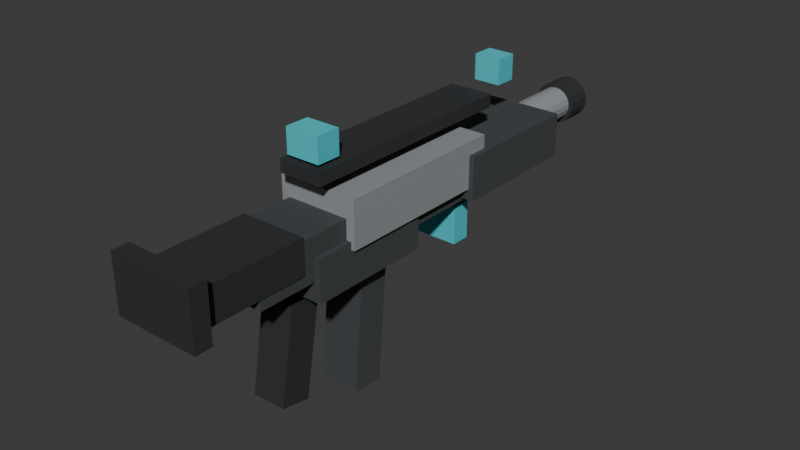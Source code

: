 # Source: wpn_a1_compact_rifle_01.blend  (saved by Blender 5.1.30; exported with 4.5.12 LTS)
import bpy
from mathutils import Matrix  # noqa: F401  (used for matrix-valued properties, if any)

bpy.ops.wm.read_factory_settings(use_empty=True)
scene = bpy.context.scene
scene.name = 'Scene'

# ---- collections
col_collection = bpy.data.collections.new('Collection'); scene.collection.children.link(col_collection)

# ---- materials (node trees are filled in below, after node groups)
mat_mat_a1_compact_rifle_gunmetal = bpy.data.materials.new('mat_a1_compact_rifle_gunmetal')
mat_mat_a1_compact_rifle_gunmetal.diffuse_color = (0.3, 0.32, 0.33, 1.0)
mat_mat_a1_compact_rifle_polymer = bpy.data.materials.new('mat_a1_compact_rifle_polymer')
mat_mat_a1_compact_rifle_polymer.diffuse_color = (0.055, 0.06, 0.064, 1.0)
mat_mat_a1_compact_rifle_rubber = bpy.data.materials.new('mat_a1_compact_rifle_rubber')
mat_mat_a1_compact_rifle_rubber.diffuse_color = (0.025, 0.027, 0.03, 1.0)
mat_mat_a1_compact_rifle_teal_mark = bpy.data.materials.new('mat_a1_compact_rifle_teal_mark')
mat_mat_a1_compact_rifle_teal_mark.diffuse_color = (0.06, 0.58, 0.66, 1.0)
mat_mat_a1_compact_rifle_safety_orange = bpy.data.materials.new('mat_a1_compact_rifle_safety_orange')
mat_mat_a1_compact_rifle_safety_orange.diffuse_color = (0.9, 0.34, 0.08, 1.0)

# ---- material node trees
mat_mat_a1_compact_rifle_gunmetal.use_nodes = True; mat_mat_a1_compact_rifle_gunmetal.node_tree.nodes.clear()
_N = mat_mat_a1_compact_rifle_gunmetal.node_tree.nodes; _L = mat_mat_a1_compact_rifle_gunmetal.node_tree.links
n0 = _N.new('ShaderNodeBsdfPrincipled'); n0.name = 'Principled BSDF'; n0.location = (-200, 100)
n0.inputs[0].default_value = (0.3, 0.32, 0.33, 1.0)
n0.inputs[1].default_value = 0.1
n0.inputs[2].default_value = 0.78
n1 = _N.new('ShaderNodeOutputMaterial'); n1.name = 'Material Output'; n1.location = (200, 100)
_L.new(n0.outputs[0], n1.inputs[0])
n1.is_active_output = True
mat_mat_a1_compact_rifle_polymer.use_nodes = True; mat_mat_a1_compact_rifle_polymer.node_tree.nodes.clear()
_N = mat_mat_a1_compact_rifle_polymer.node_tree.nodes; _L = mat_mat_a1_compact_rifle_polymer.node_tree.links
n0 = _N.new('ShaderNodeBsdfPrincipled'); n0.name = 'Principled BSDF'; n0.location = (-200, 100)
n0.inputs[0].default_value = (0.055, 0.06, 0.064, 1.0)
n0.inputs[2].default_value = 0.78
n1 = _N.new('ShaderNodeOutputMaterial'); n1.name = 'Material Output'; n1.location = (200, 100)
_L.new(n0.outputs[0], n1.inputs[0])
n1.is_active_output = True
mat_mat_a1_compact_rifle_rubber.use_nodes = True; mat_mat_a1_compact_rifle_rubber.node_tree.nodes.clear()
_N = mat_mat_a1_compact_rifle_rubber.node_tree.nodes; _L = mat_mat_a1_compact_rifle_rubber.node_tree.links
n0 = _N.new('ShaderNodeBsdfPrincipled'); n0.name = 'Principled BSDF'; n0.location = (-200, 100)
n0.inputs[0].default_value = (0.025, 0.027, 0.03, 1.0)
n0.inputs[2].default_value = 0.78
n1 = _N.new('ShaderNodeOutputMaterial'); n1.name = 'Material Output'; n1.location = (200, 100)
_L.new(n0.outputs[0], n1.inputs[0])
n1.is_active_output = True
mat_mat_a1_compact_rifle_teal_mark.use_nodes = True; mat_mat_a1_compact_rifle_teal_mark.node_tree.nodes.clear()
_N = mat_mat_a1_compact_rifle_teal_mark.node_tree.nodes; _L = mat_mat_a1_compact_rifle_teal_mark.node_tree.links
n0 = _N.new('ShaderNodeBsdfPrincipled'); n0.name = 'Principled BSDF'; n0.location = (-200, 100)
n0.inputs[0].default_value = (0.06, 0.58, 0.66, 1.0)
n0.inputs[2].default_value = 0.78
n1 = _N.new('ShaderNodeOutputMaterial'); n1.name = 'Material Output'; n1.location = (200, 100)
_L.new(n0.outputs[0], n1.inputs[0])
n1.is_active_output = True
mat_mat_a1_compact_rifle_safety_orange.use_nodes = True; mat_mat_a1_compact_rifle_safety_orange.node_tree.nodes.clear()
_N = mat_mat_a1_compact_rifle_safety_orange.node_tree.nodes; _L = mat_mat_a1_compact_rifle_safety_orange.node_tree.links
n0 = _N.new('ShaderNodeBsdfPrincipled'); n0.name = 'Principled BSDF'; n0.location = (-200, 100)
n0.inputs[0].default_value = (0.9, 0.34, 0.08, 1.0)
n0.inputs[2].default_value = 0.78
n1 = _N.new('ShaderNodeOutputMaterial'); n1.name = 'Material Output'; n1.location = (200, 100)
_L.new(n0.outputs[0], n1.inputs[0])
n1.is_active_output = True

# ---- world
world_world = bpy.data.worlds.new('World'); scene.world = world_world
world_world.use_nodes = True; world_world.node_tree.nodes.clear()
_N = world_world.node_tree.nodes; _L = world_world.node_tree.links
n0 = _N.new('ShaderNodeOutputWorld'); n0.name = 'World Output'; n0.location = (200, 100)
n1 = _N.new('ShaderNodeBackground'); n1.name = 'Background'; n1.location = (-200, 100)
n1.inputs[0].default_value = (0.05088, 0.05088, 0.05088, 1.0)
_L.new(n1.outputs[0], n0.inputs[0])
n0.is_active_output = True
world_world.color = (0.05088, 0.05088, 0.05088)
world_world.sun_shadow_jitter_overblur = 0.0

# ---- meshes
me_wpn_a1_compact_rifle_01_lod0_upper_body_mesh = bpy.data.meshes.new('wpn_a1_compact_rifle_01_lod0_upper_body_mesh')
me_wpn_a1_compact_rifle_01_lod0_upper_body_mesh.from_pydata([(-0.0825, -0.18, -0.0475), (-0.0825, -0.18, 0.0475), (-0.0825, 0.18, -0.0475), (-0.0825, 0.18, 0.0475), (0.0825, -0.18, -0.0475), (0.0825, -0.18, 0.0475), (0.0825, 0.18, -0.0475), (0.0825, 0.18, 0.0475)], [], [(0, 1, 3, 2), (2, 3, 7, 6), (6, 7, 5, 4), (4, 5, 1, 0), (2, 6, 4, 0), (7, 3, 1, 5)])
_uv = me_wpn_a1_compact_rifle_01_lod0_upper_body_mesh.uv_layers.new(name='UVMap')
_uv.uv.foreach_set('vector', [0.375, 0.0, 0.625, 0.0, 0.625, 0.25, 0.375, 0.25, 0.375, 0.25, 0.625, 0.25, 0.625, 0.5, 0.375, 0.5, 0.375, 0.5, 0.625, 0.5, 0.625, 0.75, 0.375, 0.75, 0.375, 0.75, 0.625, 0.75, 0.625, 1.0, 0.375, 1.0, 0.125, 0.5, 0.375, 0.5, 0.375, 0.75, 0.125, 0.75, 0.625, 0.5, 0.875, 0.5, 0.875, 0.75, 0.625, 0.75])
me_wpn_a1_compact_rifle_01_lod0_upper_body_mesh.materials.append(mat_mat_a1_compact_rifle_gunmetal)
me_wpn_a1_compact_rifle_01_lod0_upper_body_mesh.update()
me_wpn_a1_compact_rifle_01_lod0_lower_body_mesh = bpy.data.meshes.new('wpn_a1_compact_rifle_01_lod0_lower_body_mesh')
me_wpn_a1_compact_rifle_01_lod0_lower_body_mesh.from_pydata([(-0.075, -0.1275, -0.0425), (-0.075, -0.1275, 0.0425), (-0.075, 0.1275, -0.0425), (-0.075, 0.1275, 0.0425), (0.075, -0.1275, -0.0425), (0.075, -0.1275, 0.0425), (0.075, 0.1275, -0.0425), (0.075, 0.1275, 0.0425)], [], [(0, 1, 3, 2), (2, 3, 7, 6), (6, 7, 5, 4), (4, 5, 1, 0), (2, 6, 4, 0), (7, 3, 1, 5)])
_uv = me_wpn_a1_compact_rifle_01_lod0_lower_body_mesh.uv_layers.new(name='UVMap')
_uv.uv.foreach_set('vector', [0.375, 0.0, 0.625, 0.0, 0.625, 0.25, 0.375, 0.25, 0.375, 0.25, 0.625, 0.25, 0.625, 0.5, 0.375, 0.5, 0.375, 0.5, 0.625, 0.5, 0.625, 0.75, 0.375, 0.75, 0.375, 0.75, 0.625, 0.75, 0.625, 1.0, 0.375, 1.0, 0.125, 0.5, 0.375, 0.5, 0.375, 0.75, 0.125, 0.75, 0.625, 0.5, 0.875, 0.5, 0.875, 0.75, 0.625, 0.75])
me_wpn_a1_compact_rifle_01_lod0_lower_body_mesh.materials.append(mat_mat_a1_compact_rifle_polymer)
me_wpn_a1_compact_rifle_01_lod0_lower_body_mesh.update()
me_wpn_a1_compact_rifle_01_lod0_top_rail_mesh = bpy.data.meshes.new('wpn_a1_compact_rifle_01_lod0_top_rail_mesh')
me_wpn_a1_compact_rifle_01_lod0_top_rail_mesh.from_pydata([(-0.045, -0.2325, -0.013), (-0.045, -0.2325, 0.013), (-0.045, 0.2325, -0.013), (-0.045, 0.2325, 0.013), (0.045, -0.2325, -0.013), (0.045, -0.2325, 0.013), (0.045, 0.2325, -0.013), (0.045, 0.2325, 0.013)], [], [(0, 1, 3, 2), (2, 3, 7, 6), (6, 7, 5, 4), (4, 5, 1, 0), (2, 6, 4, 0), (7, 3, 1, 5)])
_uv = me_wpn_a1_compact_rifle_01_lod0_top_rail_mesh.uv_layers.new(name='UVMap')
_uv.uv.foreach_set('vector', [0.375, 0.0, 0.625, 0.0, 0.625, 0.25, 0.375, 0.25, 0.375, 0.25, 0.625, 0.25, 0.625, 0.5, 0.375, 0.5, 0.375, 0.5, 0.625, 0.5, 0.625, 0.75, 0.375, 0.75, 0.375, 0.75, 0.625, 0.75, 0.625, 1.0, 0.375, 1.0, 0.125, 0.5, 0.375, 0.5, 0.375, 0.75, 0.125, 0.75, 0.625, 0.5, 0.875, 0.5, 0.875, 0.75, 0.625, 0.75])
me_wpn_a1_compact_rifle_01_lod0_top_rail_mesh.materials.append(mat_mat_a1_compact_rifle_rubber)
me_wpn_a1_compact_rifle_01_lod0_top_rail_mesh.update()
me_wpn_a1_compact_rifle_01_lod0_handguard_mesh = bpy.data.meshes.new('wpn_a1_compact_rifle_01_lod0_handguard_mesh')
me_wpn_a1_compact_rifle_01_lod0_handguard_mesh.from_pydata([(-0.0925, -0.14, -0.045), (-0.0925, -0.14, 0.045), (-0.0925, 0.14, -0.045), (-0.0925, 0.14, 0.045), (0.0925, -0.14, -0.045), (0.0925, -0.14, 0.045), (0.0925, 0.14, -0.045), (0.0925, 0.14, 0.045)], [], [(0, 1, 3, 2), (2, 3, 7, 6), (6, 7, 5, 4), (4, 5, 1, 0), (2, 6, 4, 0), (7, 3, 1, 5)])
_uv = me_wpn_a1_compact_rifle_01_lod0_handguard_mesh.uv_layers.new(name='UVMap')
_uv.uv.foreach_set('vector', [0.375, 0.0, 0.625, 0.0, 0.625, 0.25, 0.375, 0.25, 0.375, 0.25, 0.625, 0.25, 0.625, 0.5, 0.375, 0.5, 0.375, 0.5, 0.625, 0.5, 0.625, 0.75, 0.375, 0.75, 0.375, 0.75, 0.625, 0.75, 0.625, 1.0, 0.375, 1.0, 0.125, 0.5, 0.375, 0.5, 0.375, 0.75, 0.125, 0.75, 0.625, 0.5, 0.875, 0.5, 0.875, 0.75, 0.625, 0.75])
me_wpn_a1_compact_rifle_01_lod0_handguard_mesh.materials.append(mat_mat_a1_compact_rifle_polymer)
me_wpn_a1_compact_rifle_01_lod0_handguard_mesh.update()
me_wpn_a1_compact_rifle_01_lod0_front_tube_mesh = bpy.data.meshes.new('wpn_a1_compact_rifle_01_lod0_front_tube_mesh')
me_wpn_a1_compact_rifle_01_lod0_front_tube_mesh.from_pydata([(0.0, 0.1225, 0.035), (0.0, -0.1225, 0.035), (0.01197, 0.1225, 0.03289), (0.01197, -0.1225, 0.03289), (0.0225, 0.1225, 0.02681), (0.0225, -0.1225, 0.02681), (0.03031, 0.1225, 0.0175), (0.03031, -0.1225, 0.0175), (0.03447, 0.1225, 0.006078), (0.03447, -0.1225, 0.006078), (0.03447, 0.1225, -0.006078), (0.03447, -0.1225, -0.006078), (0.03031, 0.1225, -0.0175), (0.03031, -0.1225, -0.0175), (0.0225, 0.1225, -0.02681), (0.0225, -0.1225, -0.02681), (0.01197, 0.1225, -0.03289), (0.01197, -0.1225, -0.03289), (0.0, 0.1225, -0.035), (0.0, -0.1225, -0.035), (-0.01197, 0.1225, -0.03289), (-0.01197, -0.1225, -0.03289), (-0.0225, 0.1225, -0.02681), (-0.0225, -0.1225, -0.02681), (-0.03031, 0.1225, -0.0175), (-0.03031, -0.1225, -0.0175), (-0.03447, 0.1225, -0.006078), (-0.03447, -0.1225, -0.006078), (-0.03447, 0.1225, 0.006078), (-0.03447, -0.1225, 0.006078), (-0.03031, 0.1225, 0.0175), (-0.03031, -0.1225, 0.0175), (-0.0225, 0.1225, 0.02681), (-0.0225, -0.1225, 0.02681), (-0.01197, 0.1225, 0.03289), (-0.01197, -0.1225, 0.03289)], [], [(0, 1, 3, 2), (2, 3, 5, 4), (4, 5, 7, 6), (6, 7, 9, 8), (8, 9, 11, 10), (10, 11, 13, 12), (12, 13, 15, 14), (14, 15, 17, 16), (16, 17, 19, 18), (18, 19, 21, 20), (20, 21, 23, 22), (22, 23, 25, 24), (24, 25, 27, 26), (26, 27, 29, 28), (28, 29, 31, 30), (30, 31, 33, 32), (3, 1, 35, 33, 31, 29, 27, 25, 23, 21, 19, 17, 15, 13, 11, 9, 7, 5), (32, 33, 35, 34), (34, 35, 1, 0), (0, 2, 4, 6, 8, 10, 12, 14, 16, 18, 20, 22, 24, 26, 28, 30, 32, 34)])
_uv = me_wpn_a1_compact_rifle_01_lod0_front_tube_mesh.uv_layers.new(name='UVMap')
_uv.uv.foreach_set('vector', [1.0, 0.5, 1.0, 1.0, 0.9444, 1.0, 0.9444, 0.5, 0.9444, 0.5, 0.9444, 1.0, 0.8889, 1.0, 0.8889, 0.5, 0.8889, 0.5, 0.8889, 1.0, 0.8333, 1.0, 0.8333, 0.5, 0.8333, 0.5, 0.8333, 1.0, 0.7778, 1.0, 0.7778, 0.5, 0.7778, 0.5, 0.7778, 1.0, 0.7222, 1.0, 0.7222, 0.5, 0.7222, 0.5, 0.7222, 1.0, 0.6667, 1.0, 0.6667, 0.5, 0.6667, 0.5, 0.6667, 1.0, 0.6111, 1.0, 0.6111, 0.5, 0.6111, 0.5, 0.6111, 1.0, 0.5556, 1.0, 0.5556, 0.5, 0.5556, 0.5, 0.5556, 1.0, 0.5, 1.0, 0.5, 0.5, 0.5, 0.5, 0.5, 1.0, 0.4444, 1.0, 0.4444, 0.5, 0.4444, 0.5, 0.4444, 1.0, 0.3889, 1.0, 0.3889, 0.5, 0.3889, 0.5, 0.3889, 1.0, 0.3333, 1.0, 0.3333, 0.5, 0.3333, 0.5, 0.3333, 1.0, 0.2778, 1.0, 0.2778, 0.5, 0.2778, 0.5, 0.2778, 1.0, 0.2222, 1.0, 0.2222, 0.5, 0.2222, 0.5, 0.2222, 1.0, 0.1667, 1.0, 0.1667, 0.5, 0.1667, 0.5, 0.1667, 1.0, 0.1111, 1.0, 0.1111, 0.5, 0.3321, 0.4755, 0.25, 0.49, 0.1679, 0.4755, 0.09573, 0.4339, 0.04215, 0.37, 0.01365, 0.2917, 0.01365, 0.2083, 0.04215, 0.13, 0.09573, 0.06615, 0.1679, 0.02447, 0.25, 0.01, 0.3321, 0.02447, 0.4043, 0.06615, 0.4578, 0.13, 0.4864, 0.2083, 0.4864, 0.2917, 0.4578, 0.37, 0.4043, 0.4339, 0.1111, 0.5, 0.1111, 1.0, 0.05556, 1.0, 0.05556, 0.5, 0.05556, 0.5, 0.05556, 1.0, -1.863e-07, 1.0, -1.863e-07, 0.5, 0.75, 0.49, 0.8321, 0.4755, 0.9043, 0.4339, 0.9578, 0.37, 0.9864, 0.2917, 0.9864, 0.2083, 0.9578, 0.13, 0.9043, 0.06615, 0.8321, 0.02447, 0.75, 0.01, 0.6679, 0.02447, 0.5957, 0.06615, 0.5422, 0.13, 0.5136, 0.2083, 0.5136, 0.2917, 0.5422, 0.37, 0.5957, 0.4339, 0.6679, 0.4755])
me_wpn_a1_compact_rifle_01_lod0_front_tube_mesh.materials.append(mat_mat_a1_compact_rifle_gunmetal)
me_wpn_a1_compact_rifle_01_lod0_front_tube_mesh.update()
me_wpn_a1_compact_rifle_01_lod0_muzzle_mark_mesh = bpy.data.meshes.new('wpn_a1_compact_rifle_01_lod0_muzzle_mark_mesh')
me_wpn_a1_compact_rifle_01_lod0_muzzle_mark_mesh.from_pydata([(0.0, 0.0275, 0.044), (0.0, -0.0275, 0.044), (0.01505, 0.0275, 0.04135), (0.01505, -0.0275, 0.04135), (0.02828, 0.0275, 0.03371), (0.02828, -0.0275, 0.03371), (0.03811, 0.0275, 0.022), (0.03811, -0.0275, 0.022), (0.04333, 0.0275, 0.007641), (0.04333, -0.0275, 0.007641), (0.04333, 0.0275, -0.007641), (0.04333, -0.0275, -0.007641), (0.03811, 0.0275, -0.022), (0.03811, -0.0275, -0.022), (0.02828, 0.0275, -0.03371), (0.02828, -0.0275, -0.03371), (0.01505, 0.0275, -0.04135), (0.01505, -0.0275, -0.04135), (0.0, 0.0275, -0.044), (0.0, -0.0275, -0.044), (-0.01505, 0.0275, -0.04135), (-0.01505, -0.0275, -0.04135), (-0.02828, 0.0275, -0.03371), (-0.02828, -0.0275, -0.03371), (-0.03811, 0.0275, -0.022), (-0.03811, -0.0275, -0.022), (-0.04333, 0.0275, -0.007641), (-0.04333, -0.0275, -0.007641), (-0.04333, 0.0275, 0.007641), (-0.04333, -0.0275, 0.007641), (-0.03811, 0.0275, 0.022), (-0.03811, -0.0275, 0.022), (-0.02828, 0.0275, 0.03371), (-0.02828, -0.0275, 0.03371), (-0.01505, 0.0275, 0.04135), (-0.01505, -0.0275, 0.04135)], [], [(0, 1, 3, 2), (2, 3, 5, 4), (4, 5, 7, 6), (6, 7, 9, 8), (8, 9, 11, 10), (10, 11, 13, 12), (12, 13, 15, 14), (14, 15, 17, 16), (16, 17, 19, 18), (18, 19, 21, 20), (20, 21, 23, 22), (22, 23, 25, 24), (24, 25, 27, 26), (26, 27, 29, 28), (28, 29, 31, 30), (30, 31, 33, 32), (3, 1, 35, 33, 31, 29, 27, 25, 23, 21, 19, 17, 15, 13, 11, 9, 7, 5), (32, 33, 35, 34), (34, 35, 1, 0), (0, 2, 4, 6, 8, 10, 12, 14, 16, 18, 20, 22, 24, 26, 28, 30, 32, 34)])
_uv = me_wpn_a1_compact_rifle_01_lod0_muzzle_mark_mesh.uv_layers.new(name='UVMap')
_uv.uv.foreach_set('vector', [1.0, 0.5, 1.0, 1.0, 0.9444, 1.0, 0.9444, 0.5, 0.9444, 0.5, 0.9444, 1.0, 0.8889, 1.0, 0.8889, 0.5, 0.8889, 0.5, 0.8889, 1.0, 0.8333, 1.0, 0.8333, 0.5, 0.8333, 0.5, 0.8333, 1.0, 0.7778, 1.0, 0.7778, 0.5, 0.7778, 0.5, 0.7778, 1.0, 0.7222, 1.0, 0.7222, 0.5, 0.7222, 0.5, 0.7222, 1.0, 0.6667, 1.0, 0.6667, 0.5, 0.6667, 0.5, 0.6667, 1.0, 0.6111, 1.0, 0.6111, 0.5, 0.6111, 0.5, 0.6111, 1.0, 0.5556, 1.0, 0.5556, 0.5, 0.5556, 0.5, 0.5556, 1.0, 0.5, 1.0, 0.5, 0.5, 0.5, 0.5, 0.5, 1.0, 0.4444, 1.0, 0.4444, 0.5, 0.4444, 0.5, 0.4444, 1.0, 0.3889, 1.0, 0.3889, 0.5, 0.3889, 0.5, 0.3889, 1.0, 0.3333, 1.0, 0.3333, 0.5, 0.3333, 0.5, 0.3333, 1.0, 0.2778, 1.0, 0.2778, 0.5, 0.2778, 0.5, 0.2778, 1.0, 0.2222, 1.0, 0.2222, 0.5, 0.2222, 0.5, 0.2222, 1.0, 0.1667, 1.0, 0.1667, 0.5, 0.1667, 0.5, 0.1667, 1.0, 0.1111, 1.0, 0.1111, 0.5, 0.3321, 0.4755, 0.25, 0.49, 0.1679, 0.4755, 0.09573, 0.4339, 0.04215, 0.37, 0.01365, 0.2917, 0.01365, 0.2083, 0.04215, 0.13, 0.09573, 0.06615, 0.1679, 0.02447, 0.25, 0.01, 0.3321, 0.02447, 0.4043, 0.06615, 0.4578, 0.13, 0.4864, 0.2083, 0.4864, 0.2917, 0.4578, 0.37, 0.4043, 0.4339, 0.1111, 0.5, 0.1111, 1.0, 0.05556, 1.0, 0.05556, 0.5, 0.05556, 0.5, 0.05556, 1.0, -1.863e-07, 1.0, -1.863e-07, 0.5, 0.75, 0.49, 0.8321, 0.4755, 0.9043, 0.4339, 0.9578, 0.37, 0.9864, 0.2917, 0.9864, 0.2083, 0.9578, 0.13, 0.9043, 0.06615, 0.8321, 0.02447, 0.75, 0.01, 0.6679, 0.02447, 0.5957, 0.06615, 0.5422, 0.13, 0.5136, 0.2083, 0.5136, 0.2917, 0.5422, 0.37, 0.5957, 0.4339, 0.6679, 0.4755])
me_wpn_a1_compact_rifle_01_lod0_muzzle_mark_mesh.materials.append(mat_mat_a1_compact_rifle_rubber)
me_wpn_a1_compact_rifle_01_lod0_muzzle_mark_mesh.update()
me_wpn_a1_compact_rifle_01_lod0_rear_support_mesh = bpy.data.meshes.new('wpn_a1_compact_rifle_01_lod0_rear_support_mesh')
me_wpn_a1_compact_rifle_01_lod0_rear_support_mesh.from_pydata([(-0.0675, -0.1025, -0.035), (-0.0675, -0.1025, 0.035), (-0.0675, 0.1025, -0.035), (-0.0675, 0.1025, 0.035), (0.0675, -0.1025, -0.035), (0.0675, -0.1025, 0.035), (0.0675, 0.1025, -0.035), (0.0675, 0.1025, 0.035)], [], [(0, 1, 3, 2), (2, 3, 7, 6), (6, 7, 5, 4), (4, 5, 1, 0), (2, 6, 4, 0), (7, 3, 1, 5)])
_uv = me_wpn_a1_compact_rifle_01_lod0_rear_support_mesh.uv_layers.new(name='UVMap')
_uv.uv.foreach_set('vector', [0.375, 0.0, 0.625, 0.0, 0.625, 0.25, 0.375, 0.25, 0.375, 0.25, 0.625, 0.25, 0.625, 0.5, 0.375, 0.5, 0.375, 0.5, 0.625, 0.5, 0.625, 0.75, 0.375, 0.75, 0.375, 0.75, 0.625, 0.75, 0.625, 1.0, 0.375, 1.0, 0.125, 0.5, 0.375, 0.5, 0.375, 0.75, 0.125, 0.75, 0.625, 0.5, 0.875, 0.5, 0.875, 0.75, 0.625, 0.75])
me_wpn_a1_compact_rifle_01_lod0_rear_support_mesh.materials.append(mat_mat_a1_compact_rifle_rubber)
me_wpn_a1_compact_rifle_01_lod0_rear_support_mesh.update()
me_wpn_a1_compact_rifle_01_lod0_stock_pad_mesh = bpy.data.meshes.new('wpn_a1_compact_rifle_01_lod0_stock_pad_mesh')
me_wpn_a1_compact_rifle_01_lod0_stock_pad_mesh.from_pydata([(-0.0875, -0.0175, -0.0575), (-0.0875, -0.0175, 0.0575), (-0.0875, 0.0175, -0.0575), (-0.0875, 0.0175, 0.0575), (0.0875, -0.0175, -0.0575), (0.0875, -0.0175, 0.0575), (0.0875, 0.0175, -0.0575), (0.0875, 0.0175, 0.0575)], [], [(0, 1, 3, 2), (2, 3, 7, 6), (6, 7, 5, 4), (4, 5, 1, 0), (2, 6, 4, 0), (7, 3, 1, 5)])
_uv = me_wpn_a1_compact_rifle_01_lod0_stock_pad_mesh.uv_layers.new(name='UVMap')
_uv.uv.foreach_set('vector', [0.375, 0.0, 0.625, 0.0, 0.625, 0.25, 0.375, 0.25, 0.375, 0.25, 0.625, 0.25, 0.625, 0.5, 0.375, 0.5, 0.375, 0.5, 0.625, 0.5, 0.625, 0.75, 0.375, 0.75, 0.375, 0.75, 0.625, 0.75, 0.625, 1.0, 0.375, 1.0, 0.125, 0.5, 0.375, 0.5, 0.375, 0.75, 0.125, 0.75, 0.625, 0.5, 0.875, 0.5, 0.875, 0.75, 0.625, 0.75])
me_wpn_a1_compact_rifle_01_lod0_stock_pad_mesh.materials.append(mat_mat_a1_compact_rifle_rubber)
me_wpn_a1_compact_rifle_01_lod0_stock_pad_mesh.update()
me_wpn_a1_compact_rifle_01_lod0_magazine_mesh = bpy.data.meshes.new('wpn_a1_compact_rifle_01_lod0_magazine_mesh')
me_wpn_a1_compact_rifle_01_lod0_magazine_mesh.from_pydata([(-0.041, -0.04327, -0.1217), (-0.041, -0.02148, 0.1274), (-0.041, 0.02148, -0.1274), (-0.041, 0.04327, 0.1217), (0.041, -0.04327, -0.1217), (0.041, -0.02148, 0.1274), (0.041, 0.02148, -0.1274), (0.041, 0.04327, 0.1217)], [], [(0, 1, 3, 2), (2, 3, 7, 6), (6, 7, 5, 4), (4, 5, 1, 0), (2, 6, 4, 0), (7, 3, 1, 5)])
_uv = me_wpn_a1_compact_rifle_01_lod0_magazine_mesh.uv_layers.new(name='UVMap')
_uv.uv.foreach_set('vector', [0.375, 0.0, 0.625, 0.0, 0.625, 0.25, 0.375, 0.25, 0.375, 0.25, 0.625, 0.25, 0.625, 0.5, 0.375, 0.5, 0.375, 0.5, 0.625, 0.5, 0.625, 0.75, 0.375, 0.75, 0.375, 0.75, 0.625, 0.75, 0.625, 1.0, 0.375, 1.0, 0.125, 0.5, 0.375, 0.5, 0.375, 0.75, 0.125, 0.75, 0.625, 0.5, 0.875, 0.5, 0.875, 0.75, 0.625, 0.75])
me_wpn_a1_compact_rifle_01_lod0_magazine_mesh.materials.append(mat_mat_a1_compact_rifle_polymer)
me_wpn_a1_compact_rifle_01_lod0_magazine_mesh.update()
me_wpn_a1_compact_rifle_01_lod0_grip_mesh = bpy.data.meshes.new('wpn_a1_compact_rifle_01_lod0_grip_mesh')
me_wpn_a1_compact_rifle_01_lod0_grip_mesh.from_pydata([(-0.035, -0.04703, -0.08817), (-0.035, -0.01403, 0.09894), (-0.035, 0.01403, -0.09894), (-0.035, 0.04703, 0.08817), (0.035, -0.04703, -0.08817), (0.035, -0.01403, 0.09894), (0.035, 0.01403, -0.09894), (0.035, 0.04703, 0.08817)], [], [(0, 1, 3, 2), (2, 3, 7, 6), (6, 7, 5, 4), (4, 5, 1, 0), (2, 6, 4, 0), (7, 3, 1, 5)])
_uv = me_wpn_a1_compact_rifle_01_lod0_grip_mesh.uv_layers.new(name='UVMap')
_uv.uv.foreach_set('vector', [0.375, 0.0, 0.625, 0.0, 0.625, 0.25, 0.375, 0.25, 0.375, 0.25, 0.625, 0.25, 0.625, 0.5, 0.375, 0.5, 0.375, 0.5, 0.625, 0.5, 0.625, 0.75, 0.375, 0.75, 0.375, 0.75, 0.625, 0.75, 0.625, 1.0, 0.375, 1.0, 0.125, 0.5, 0.375, 0.5, 0.375, 0.75, 0.125, 0.75, 0.625, 0.5, 0.875, 0.5, 0.875, 0.75, 0.625, 0.75])
me_wpn_a1_compact_rifle_01_lod0_grip_mesh.materials.append(mat_mat_a1_compact_rifle_rubber)
me_wpn_a1_compact_rifle_01_lod0_grip_mesh.update()
me_wpn_a1_compact_rifle_01_lod0_support_stop_mesh = bpy.data.meshes.new('wpn_a1_compact_rifle_01_lod0_support_stop_mesh')
me_wpn_a1_compact_rifle_01_lod0_support_stop_mesh.from_pydata([(-0.045, -0.02, -0.04), (-0.045, -0.02, 0.04), (-0.045, 0.02, -0.04), (-0.045, 0.02, 0.04), (0.045, -0.02, -0.04), (0.045, -0.02, 0.04), (0.045, 0.02, -0.04), (0.045, 0.02, 0.04)], [], [(0, 1, 3, 2), (2, 3, 7, 6), (6, 7, 5, 4), (4, 5, 1, 0), (2, 6, 4, 0), (7, 3, 1, 5)])
_uv = me_wpn_a1_compact_rifle_01_lod0_support_stop_mesh.uv_layers.new(name='UVMap')
_uv.uv.foreach_set('vector', [0.375, 0.0, 0.625, 0.0, 0.625, 0.25, 0.375, 0.25, 0.375, 0.25, 0.625, 0.25, 0.625, 0.5, 0.375, 0.5, 0.375, 0.5, 0.625, 0.5, 0.625, 0.75, 0.375, 0.75, 0.375, 0.75, 0.625, 0.75, 0.625, 1.0, 0.375, 1.0, 0.125, 0.5, 0.375, 0.5, 0.375, 0.75, 0.125, 0.75, 0.625, 0.5, 0.875, 0.5, 0.875, 0.75, 0.625, 0.75])
me_wpn_a1_compact_rifle_01_lod0_support_stop_mesh.materials.append(mat_mat_a1_compact_rifle_teal_mark)
me_wpn_a1_compact_rifle_01_lod0_support_stop_mesh.update()
me_wpn_a1_compact_rifle_01_lod0_rear_sight_mesh = bpy.data.meshes.new('wpn_a1_compact_rifle_01_lod0_rear_sight_mesh')
me_wpn_a1_compact_rifle_01_lod0_rear_sight_mesh.from_pydata([(-0.035, -0.025, -0.025), (-0.035, -0.025, 0.025), (-0.035, 0.025, -0.025), (-0.035, 0.025, 0.025), (0.035, -0.025, -0.025), (0.035, -0.025, 0.025), (0.035, 0.025, -0.025), (0.035, 0.025, 0.025)], [], [(0, 1, 3, 2), (2, 3, 7, 6), (6, 7, 5, 4), (4, 5, 1, 0), (2, 6, 4, 0), (7, 3, 1, 5)])
_uv = me_wpn_a1_compact_rifle_01_lod0_rear_sight_mesh.uv_layers.new(name='UVMap')
_uv.uv.foreach_set('vector', [0.375, 0.0, 0.625, 0.0, 0.625, 0.25, 0.375, 0.25, 0.375, 0.25, 0.625, 0.25, 0.625, 0.5, 0.375, 0.5, 0.375, 0.5, 0.625, 0.5, 0.625, 0.75, 0.375, 0.75, 0.375, 0.75, 0.625, 0.75, 0.625, 1.0, 0.375, 1.0, 0.125, 0.5, 0.375, 0.5, 0.375, 0.75, 0.125, 0.75, 0.625, 0.5, 0.875, 0.5, 0.875, 0.75, 0.625, 0.75])
me_wpn_a1_compact_rifle_01_lod0_rear_sight_mesh.materials.append(mat_mat_a1_compact_rifle_teal_mark)
me_wpn_a1_compact_rifle_01_lod0_rear_sight_mesh.update()
me_wpn_a1_compact_rifle_01_lod0_front_sight_mesh = bpy.data.meshes.new('wpn_a1_compact_rifle_01_lod0_front_sight_mesh')
me_wpn_a1_compact_rifle_01_lod0_front_sight_mesh.from_pydata([(-0.028, -0.0225, -0.026), (-0.028, -0.0225, 0.026), (-0.028, 0.0225, -0.026), (-0.028, 0.0225, 0.026), (0.028, -0.0225, -0.026), (0.028, -0.0225, 0.026), (0.028, 0.0225, -0.026), (0.028, 0.0225, 0.026)], [], [(0, 1, 3, 2), (2, 3, 7, 6), (6, 7, 5, 4), (4, 5, 1, 0), (2, 6, 4, 0), (7, 3, 1, 5)])
_uv = me_wpn_a1_compact_rifle_01_lod0_front_sight_mesh.uv_layers.new(name='UVMap')
_uv.uv.foreach_set('vector', [0.375, 0.0, 0.625, 0.0, 0.625, 0.25, 0.375, 0.25, 0.375, 0.25, 0.625, 0.25, 0.625, 0.5, 0.375, 0.5, 0.375, 0.5, 0.625, 0.5, 0.625, 0.75, 0.375, 0.75, 0.375, 0.75, 0.625, 0.75, 0.625, 1.0, 0.375, 1.0, 0.125, 0.5, 0.375, 0.5, 0.375, 0.75, 0.125, 0.75, 0.625, 0.5, 0.875, 0.5, 0.875, 0.75, 0.625, 0.75])
me_wpn_a1_compact_rifle_01_lod0_front_sight_mesh.materials.append(mat_mat_a1_compact_rifle_teal_mark)
me_wpn_a1_compact_rifle_01_lod0_front_sight_mesh.update()
me_wpn_a1_compact_rifle_01_lod0_side_mark_mesh = bpy.data.meshes.new('wpn_a1_compact_rifle_01_lod0_side_mark_mesh')
me_wpn_a1_compact_rifle_01_lod0_side_mark_mesh.from_pydata([(-0.007, -0.05, -0.0175), (-0.007, -0.05, 0.0175), (-0.007, 0.05, -0.0175), (-0.007, 0.05, 0.0175), (0.007, -0.05, -0.0175), (0.007, -0.05, 0.0175), (0.007, 0.05, -0.0175), (0.007, 0.05, 0.0175)], [], [(0, 1, 3, 2), (2, 3, 7, 6), (6, 7, 5, 4), (4, 5, 1, 0), (2, 6, 4, 0), (7, 3, 1, 5)])
_uv = me_wpn_a1_compact_rifle_01_lod0_side_mark_mesh.uv_layers.new(name='UVMap')
_uv.uv.foreach_set('vector', [0.375, 0.0, 0.625, 0.0, 0.625, 0.25, 0.375, 0.25, 0.375, 0.25, 0.625, 0.25, 0.625, 0.5, 0.375, 0.5, 0.375, 0.5, 0.625, 0.5, 0.625, 0.75, 0.375, 0.75, 0.375, 0.75, 0.625, 0.75, 0.625, 1.0, 0.375, 1.0, 0.125, 0.5, 0.375, 0.5, 0.375, 0.75, 0.125, 0.75, 0.625, 0.5, 0.875, 0.5, 0.875, 0.75, 0.625, 0.75])
me_wpn_a1_compact_rifle_01_lod0_side_mark_mesh.materials.append(mat_mat_a1_compact_rifle_safety_orange)
me_wpn_a1_compact_rifle_01_lod0_side_mark_mesh.update()
me_wpn_a1_compact_rifle_01_lod1_blockout_mesh = bpy.data.meshes.new('wpn_a1_compact_rifle_01_lod1_blockout_mesh')
me_wpn_a1_compact_rifle_01_lod1_blockout_mesh.from_pydata([(-0.065, -0.4, -0.0425), (-0.065, -0.4, 0.0425), (-0.065, 0.4, -0.0425), (-0.065, 0.4, 0.0425), (0.065, -0.4, -0.0425), (0.065, -0.4, 0.0425), (0.065, 0.4, -0.0425), (0.065, 0.4, 0.0425)], [], [(0, 1, 3, 2), (2, 3, 7, 6), (6, 7, 5, 4), (4, 5, 1, 0), (2, 6, 4, 0), (7, 3, 1, 5)])
_uv = me_wpn_a1_compact_rifle_01_lod1_blockout_mesh.uv_layers.new(name='UVMap')
_uv.uv.foreach_set('vector', [0.375, 0.0, 0.625, 0.0, 0.625, 0.25, 0.375, 0.25, 0.375, 0.25, 0.625, 0.25, 0.625, 0.5, 0.375, 0.5, 0.375, 0.5, 0.625, 0.5, 0.625, 0.75, 0.375, 0.75, 0.375, 0.75, 0.625, 0.75, 0.625, 1.0, 0.375, 1.0, 0.125, 0.5, 0.375, 0.5, 0.375, 0.75, 0.125, 0.75, 0.625, 0.5, 0.875, 0.5, 0.875, 0.75, 0.625, 0.75])
me_wpn_a1_compact_rifle_01_lod1_blockout_mesh.materials.append(mat_mat_a1_compact_rifle_polymer)
me_wpn_a1_compact_rifle_01_lod1_blockout_mesh.update()

# ---- objects
ob_wpn_a1_compact_rifle_01 = bpy.data.objects.new('wpn_a1_compact_rifle_01', None)
ob_wpn_a1_compact_rifle_01_lod0_upper_body = bpy.data.objects.new('wpn_a1_compact_rifle_01_lod0_upper_body', me_wpn_a1_compact_rifle_01_lod0_upper_body_mesh)
ob_wpn_a1_compact_rifle_01_lod0_lower_body = bpy.data.objects.new('wpn_a1_compact_rifle_01_lod0_lower_body', me_wpn_a1_compact_rifle_01_lod0_lower_body_mesh)
ob_wpn_a1_compact_rifle_01_lod0_top_rail = bpy.data.objects.new('wpn_a1_compact_rifle_01_lod0_top_rail', me_wpn_a1_compact_rifle_01_lod0_top_rail_mesh)
ob_wpn_a1_compact_rifle_01_lod0_handguard = bpy.data.objects.new('wpn_a1_compact_rifle_01_lod0_handguard', me_wpn_a1_compact_rifle_01_lod0_handguard_mesh)
ob_wpn_a1_compact_rifle_01_lod0_front_tube = bpy.data.objects.new('wpn_a1_compact_rifle_01_lod0_front_tube', me_wpn_a1_compact_rifle_01_lod0_front_tube_mesh)
ob_wpn_a1_compact_rifle_01_lod0_muzzle_mark = bpy.data.objects.new('wpn_a1_compact_rifle_01_lod0_muzzle_mark', me_wpn_a1_compact_rifle_01_lod0_muzzle_mark_mesh)
ob_wpn_a1_compact_rifle_01_lod0_rear_support = bpy.data.objects.new('wpn_a1_compact_rifle_01_lod0_rear_support', me_wpn_a1_compact_rifle_01_lod0_rear_support_mesh)
ob_wpn_a1_compact_rifle_01_lod0_stock_pad = bpy.data.objects.new('wpn_a1_compact_rifle_01_lod0_stock_pad', me_wpn_a1_compact_rifle_01_lod0_stock_pad_mesh)
ob_wpn_a1_compact_rifle_01_lod0_magazine = bpy.data.objects.new('wpn_a1_compact_rifle_01_lod0_magazine', me_wpn_a1_compact_rifle_01_lod0_magazine_mesh)
ob_wpn_a1_compact_rifle_01_lod0_grip = bpy.data.objects.new('wpn_a1_compact_rifle_01_lod0_grip', me_wpn_a1_compact_rifle_01_lod0_grip_mesh)
ob_wpn_a1_compact_rifle_01_lod0_support_stop = bpy.data.objects.new('wpn_a1_compact_rifle_01_lod0_support_stop', me_wpn_a1_compact_rifle_01_lod0_support_stop_mesh)
ob_wpn_a1_compact_rifle_01_lod0_rear_sight = bpy.data.objects.new('wpn_a1_compact_rifle_01_lod0_rear_sight', me_wpn_a1_compact_rifle_01_lod0_rear_sight_mesh)
ob_wpn_a1_compact_rifle_01_lod0_front_sight = bpy.data.objects.new('wpn_a1_compact_rifle_01_lod0_front_sight', me_wpn_a1_compact_rifle_01_lod0_front_sight_mesh)
ob_wpn_a1_compact_rifle_01_lod0_side_mark = bpy.data.objects.new('wpn_a1_compact_rifle_01_lod0_side_mark', me_wpn_a1_compact_rifle_01_lod0_side_mark_mesh)
ob_wpn_a1_compact_rifle_01_lod1_blockout = bpy.data.objects.new('wpn_a1_compact_rifle_01_lod1_blockout', me_wpn_a1_compact_rifle_01_lod1_blockout_mesh)
ob_socket_muzzle = bpy.data.objects.new('socket_muzzle', None)
ob_socket_grip_r = bpy.data.objects.new('socket_grip_r', None)
ob_socket_grip_l = bpy.data.objects.new('socket_grip_l', None)
ob_socket_eject = bpy.data.objects.new('socket_eject', None)
ob_socket_vfx = bpy.data.objects.new('socket_vfx', None)

# ---- transforms, parenting, visibility, modifiers, constraints
ob_wpn_a1_compact_rifle_01.location = (0.0, 0.0, 0.0)
ob_wpn_a1_compact_rifle_01.empty_display_size = 0.22
ob_wpn_a1_compact_rifle_01_lod0_upper_body.parent = ob_wpn_a1_compact_rifle_01
ob_wpn_a1_compact_rifle_01_lod0_upper_body.location = (0.0, 0.09, 0.055)
ob_wpn_a1_compact_rifle_01_lod0_lower_body.parent = ob_wpn_a1_compact_rifle_01
ob_wpn_a1_compact_rifle_01_lod0_lower_body.location = (0.0, -0.04, -0.02)
ob_wpn_a1_compact_rifle_01_lod0_top_rail.parent = ob_wpn_a1_compact_rifle_01
ob_wpn_a1_compact_rifle_01_lod0_top_rail.location = (0.0, 0.105, 0.14)
ob_wpn_a1_compact_rifle_01_lod0_handguard.parent = ob_wpn_a1_compact_rifle_01
ob_wpn_a1_compact_rifle_01_lod0_handguard.location = (0.0, 0.365, 0.03)
ob_wpn_a1_compact_rifle_01_lod0_front_tube.parent = ob_wpn_a1_compact_rifle_01
ob_wpn_a1_compact_rifle_01_lod0_front_tube.location = (0.0, 0.535, 0.035)
ob_wpn_a1_compact_rifle_01_lod0_muzzle_mark.parent = ob_wpn_a1_compact_rifle_01
ob_wpn_a1_compact_rifle_01_lod0_muzzle_mark.location = (0.0, 0.67, 0.035)
ob_wpn_a1_compact_rifle_01_lod0_rear_support.parent = ob_wpn_a1_compact_rifle_01
ob_wpn_a1_compact_rifle_01_lod0_rear_support.location = (0.0, -0.295, 0.035)
ob_wpn_a1_compact_rifle_01_lod0_stock_pad.parent = ob_wpn_a1_compact_rifle_01
ob_wpn_a1_compact_rifle_01_lod0_stock_pad.location = (0.0, -0.425, 0.04)
ob_wpn_a1_compact_rifle_01_lod0_magazine.parent = ob_wpn_a1_compact_rifle_01
ob_wpn_a1_compact_rifle_01_lod0_magazine.location = (0.0, -0.005, -0.195)
ob_wpn_a1_compact_rifle_01_lod0_grip.parent = ob_wpn_a1_compact_rifle_01
ob_wpn_a1_compact_rifle_01_lod0_grip.location = (0.0, -0.18, -0.17)
ob_wpn_a1_compact_rifle_01_lod0_support_stop.parent = ob_wpn_a1_compact_rifle_01
ob_wpn_a1_compact_rifle_01_lod0_support_stop.location = (0.0, 0.255, -0.085)
ob_wpn_a1_compact_rifle_01_lod0_rear_sight.parent = ob_wpn_a1_compact_rifle_01
ob_wpn_a1_compact_rifle_01_lod0_rear_sight.location = (0.0, -0.095, 0.185)
ob_wpn_a1_compact_rifle_01_lod0_front_sight.parent = ob_wpn_a1_compact_rifle_01
ob_wpn_a1_compact_rifle_01_lod0_front_sight.location = (0.0, 0.41, 0.178)
ob_wpn_a1_compact_rifle_01_lod0_side_mark.parent = ob_wpn_a1_compact_rifle_01
ob_wpn_a1_compact_rifle_01_lod0_side_mark.location = (-0.088, 0.05, 0.03)
ob_wpn_a1_compact_rifle_01_lod1_blockout.parent = ob_wpn_a1_compact_rifle_01
ob_wpn_a1_compact_rifle_01_lod1_blockout.location = (0.0, 0.11, 0.02)
ob_socket_muzzle.parent = ob_wpn_a1_compact_rifle_01
ob_socket_muzzle.location = (0.0, 0.705, 0.035)
ob_socket_muzzle.empty_display_type = 'SPHERE'
ob_socket_muzzle.empty_display_size = 0.08
ob_socket_grip_r.parent = ob_wpn_a1_compact_rifle_01
ob_socket_grip_r.location = (0.0, -0.18, -0.105)
ob_socket_grip_r.empty_display_type = 'SPHERE'
ob_socket_grip_r.empty_display_size = 0.08
ob_socket_grip_l.parent = ob_wpn_a1_compact_rifle_01
ob_socket_grip_l.location = (0.0, 0.255, -0.075)
ob_socket_grip_l.empty_display_type = 'SPHERE'
ob_socket_grip_l.empty_display_size = 0.08
ob_socket_eject.parent = ob_wpn_a1_compact_rifle_01
ob_socket_eject.location = (0.095, 0.04, 0.09)
ob_socket_eject.empty_display_type = 'SPHERE'
ob_socket_eject.empty_display_size = 0.08
ob_socket_vfx.parent = ob_wpn_a1_compact_rifle_01
ob_socket_vfx.location = (0.0, 0.705, 0.035)
ob_socket_vfx.empty_display_type = 'SPHERE'
ob_socket_vfx.empty_display_size = 0.08

# ---- collection membership
col_collection.objects.link(ob_wpn_a1_compact_rifle_01)
col_collection.objects.link(ob_wpn_a1_compact_rifle_01_lod0_upper_body)
col_collection.objects.link(ob_wpn_a1_compact_rifle_01_lod0_lower_body)
col_collection.objects.link(ob_wpn_a1_compact_rifle_01_lod0_top_rail)
col_collection.objects.link(ob_wpn_a1_compact_rifle_01_lod0_handguard)
col_collection.objects.link(ob_wpn_a1_compact_rifle_01_lod0_front_tube)
col_collection.objects.link(ob_wpn_a1_compact_rifle_01_lod0_muzzle_mark)
col_collection.objects.link(ob_wpn_a1_compact_rifle_01_lod0_rear_support)
col_collection.objects.link(ob_wpn_a1_compact_rifle_01_lod0_stock_pad)
col_collection.objects.link(ob_wpn_a1_compact_rifle_01_lod0_magazine)
col_collection.objects.link(ob_wpn_a1_compact_rifle_01_lod0_grip)
col_collection.objects.link(ob_wpn_a1_compact_rifle_01_lod0_support_stop)
col_collection.objects.link(ob_wpn_a1_compact_rifle_01_lod0_rear_sight)
col_collection.objects.link(ob_wpn_a1_compact_rifle_01_lod0_front_sight)
col_collection.objects.link(ob_wpn_a1_compact_rifle_01_lod0_side_mark)
col_collection.objects.link(ob_wpn_a1_compact_rifle_01_lod1_blockout)
col_collection.objects.link(ob_socket_muzzle)
col_collection.objects.link(ob_socket_grip_r)
col_collection.objects.link(ob_socket_grip_l)
col_collection.objects.link(ob_socket_eject)
col_collection.objects.link(ob_socket_vfx)

# ---- scene / render settings (as saved in the file)
scene.frame_start = 1; scene.frame_end = 250; scene.frame_set(1)
scene.render.engine = 'BLENDER_EEVEE_NEXT'
scene.render.bake_bias = 0.0
scene.render.bake_samples = 0
scene.cycles.sampling_pattern = 'TABULATED_SOBOL'
scene.eevee.use_volume_custom_range = False
bpy.context.view_layer.update()

# ---- added for rendering (the .blend has no active camera and no usable light): camera, sun
cam_auto = bpy.data.cameras.new('AutoCamera')
cam_auto.lens = 50.0
cam_auto.sensor_width = 36.0
cam_auto.clip_end = 1000.0
ob_auto_camera = bpy.data.objects.new('AutoCamera', cam_auto)
scene.collection.objects.link(ob_auto_camera)
ob_auto_camera.location = (1.1757, -1.28484, 0.885381)
ob_auto_camera.rotation_euler = (1.09748, -7.21219e-08, 0.694738)
scene.camera = ob_auto_camera
light_auto_sun = bpy.data.lights.new('AutoSun', 'SUN')
light_auto_sun.energy = 3.0
light_auto_sun.angle = 0.0523599
ob_auto_sun = bpy.data.objects.new('AutoSun', light_auto_sun)
scene.collection.objects.link(ob_auto_sun)
ob_auto_sun.rotation_euler = (0.872665, 0.174533, 0.523599)
bpy.context.view_layer.update()

